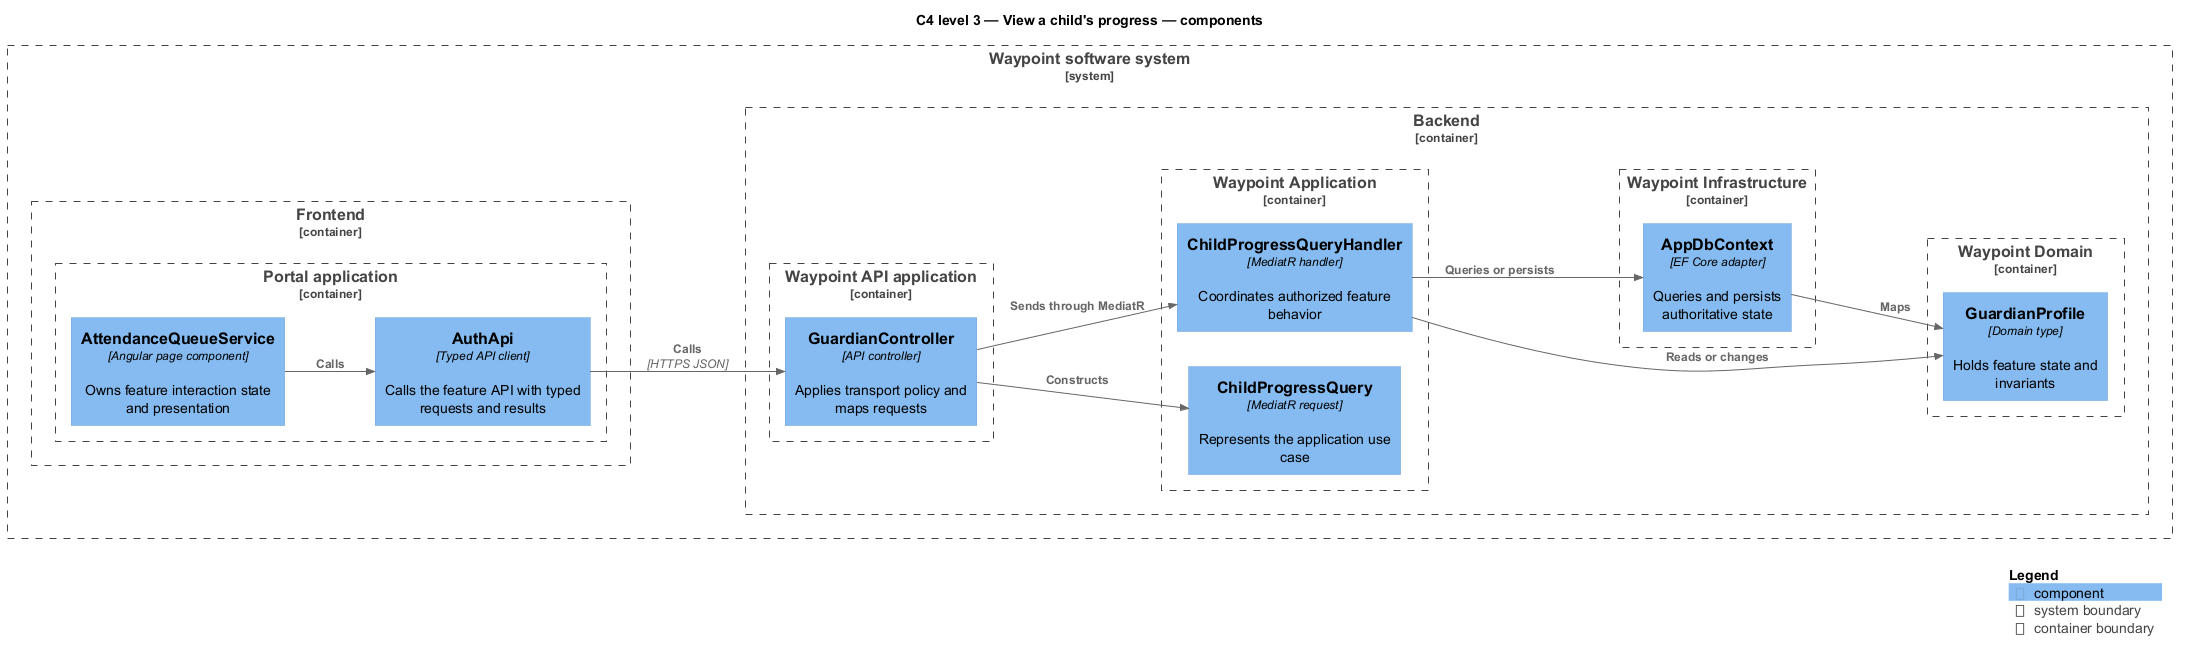

The diagram above was rendered by PlantUML. Its source (embedded in the PNG):
@startuml
!include <C4/C4_Component>
LAYOUT_LEFT_RIGHT()
title C4 level 3 — View a child's progress — components
System_Boundary(waypoint, "Waypoint software system") {
  Container_Boundary(frontend, "Frontend") {
    Container_Boundary(frontend_app, "Portal application") {
      Component(page, "AttendanceQueueService", "Angular page component", "Owns feature interaction state and presentation")
      Component(client, "AuthApi", "Typed API client", "Calls the feature API with typed requests and results")
    }
  }
  Container_Boundary(backend, "Backend") {
    Container_Boundary(api_app, "Waypoint API application") {
      Component(controller, "GuardianController", "API controller", "Applies transport policy and maps requests")
    }
    Container_Boundary(application, "Waypoint Application") {
      Component(request, "ChildProgressQuery", "MediatR request", "Represents the application use case")
      Component(handler, "ChildProgressQueryHandler", "MediatR handler", "Coordinates authorized feature behavior")
    }
    Container_Boundary(domain, "Waypoint Domain") {
      Component(entity, "GuardianProfile", "Domain type", "Holds feature state and invariants")
    }
    Container_Boundary(infrastructure, "Waypoint Infrastructure") {
      Component(persistence, "AppDbContext", "EF Core adapter", "Queries and persists authoritative state")
    }
  }
}
Rel(page, client, "Calls")
Rel(client, controller, "Calls", "HTTPS JSON")
Rel(controller, request, "Constructs")
Rel(controller, handler, "Sends through MediatR")
Rel(handler, entity, "Reads or changes")
Rel(handler, persistence, "Queries or persists")
Rel(persistence, entity, "Maps")
SHOW_LEGEND()
@enduml